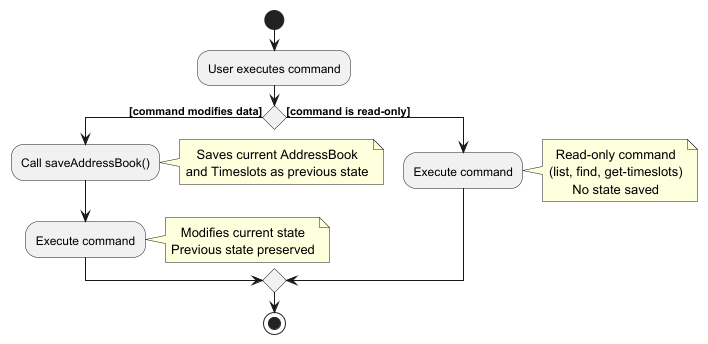

The diagram above was rendered by PlantUML. Its source (embedded in the PNG):
@startuml SaveActivityDiagram
!include style.puml

start
:User executes command;

if () then ([command modifies data])
  :Call saveAddressBook();
  note right
    Saves current AddressBook
    and Timeslots as previous state
  end note

  :Execute command;
  note right
    Modifies current state
    Previous state preserved
  end note
else ([command is read-only])
  :Execute command;
  note right
    Read-only command
    (list, find, get-timeslots)
    No state saved
  end note
endif

stop
@enduml